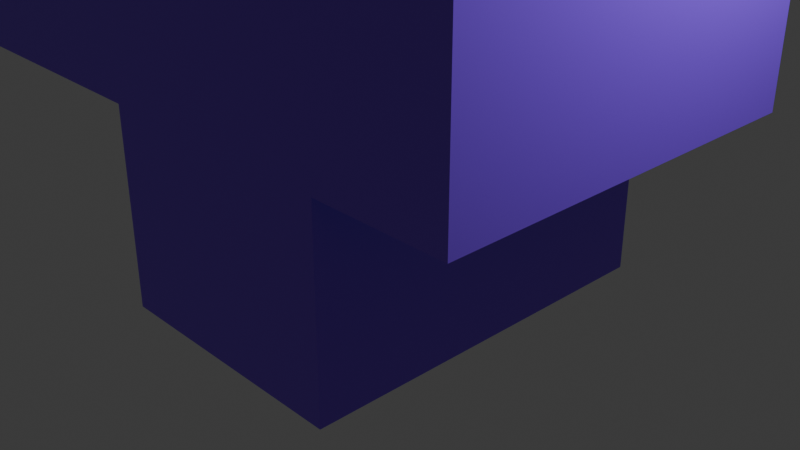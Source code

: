 # Source: four.blend  (saved by Blender 4.5.90; exported with 4.5.12 LTS)
import bpy
from mathutils import Matrix  # noqa: F401  (used for matrix-valued properties, if any)

bpy.ops.wm.read_factory_settings(use_empty=True)
scene = bpy.context.scene
scene.name = 'Scene'

# ---- collections
col_collection = bpy.data.collections.new('Collection'); scene.collection.children.link(col_collection)

# ---- materials (node trees are filled in below, after node groups)
mat_material = bpy.data.materials.new('Material')
mat_material.alpha_threshold = 0.0
mat_material.roughness = 0.5
mat_material.line_color = (0.0, 0.0, 0.0, 1.0)

# ---- material node trees
mat_material.use_nodes = True; mat_material.node_tree.nodes.clear()
_N = mat_material.node_tree.nodes; _L = mat_material.node_tree.links
n0 = _N.new('ShaderNodeOutputMaterial'); n0.name = 'Material Output'; n0.location = (300, 300)
n1 = _N.new('ShaderNodeBsdfPrincipled'); n1.name = 'Principled BSDF'; n1.location = (10, 300)
n1.inputs[0].default_value = (0.2622, 0.08438, 1.0, 1.0)
n1.inputs[3].default_value = 1.45
_L.new(n1.outputs[0], n0.inputs[0])
n0.is_active_output = True

# ---- world
world_world = bpy.data.worlds.new('World'); scene.world = world_world
world_world.use_nodes = True; world_world.node_tree.nodes.clear()
_N = world_world.node_tree.nodes; _L = world_world.node_tree.links
n0 = _N.new('ShaderNodeOutputWorld'); n0.name = 'World Output'; n0.location = (300, 300)
n1 = _N.new('ShaderNodeBackground'); n1.name = 'Background'; n1.location = (10, 300)
n1.inputs[0].default_value = (0.05088, 0.05088, 0.05088, 1.0)
_L.new(n1.outputs[0], n0.inputs[0])
n0.is_active_output = True
world_world.color = (0.05088, 0.05088, 0.05088)
world_world.sun_shadow_jitter_overblur = 0.0

# ---- cameras
cam_camera = bpy.data.cameras.new('Camera')
cam_camera.clip_end = 100.0
cam_camera.ortho_scale = 7.314

# ---- lights
light_light = bpy.data.lights.new('Light', 'POINT')
light_light.energy = 1000.0
light_light.shadow_soft_size = 0.1

# ---- meshes
me_object_8 = bpy.data.meshes.new('Object_8')
me_object_8.from_pydata([(-17.39, 11.31, 0.0), (-11.79, 4.656, 0.0), (-11.79, 7.973, 0.0), (-14.75, 11.45, 0.0), (-11.79, 11.45, 0.0), (-11.79, 13.84, 0.0), (-17.39, 13.84, 0.0), (-9.113, 11.45, 0.0), (-7.725, 11.45, 0.0), (-7.725, 13.84, 0.0), (-9.113, 13.84, 0.0), (-11.79, 15.91, 0.0), (-9.113, 15.91, 0.0), (-9.113, 4.656, 0.0), (-9.113, 15.91, -4.0), (-11.79, 15.91, -4.0), (-11.79, 4.656, -4.0), (-9.113, 4.656, -4.0), (-17.39, 13.84, -4.0), (-17.39, 11.31, -4.0), (-7.725, 11.45, -4.0), (-7.725, 13.84, -4.0), (-14.75, 11.45, -4.0), (-11.79, 7.973, -4.0), (-11.79, 13.84, -4.0), (-11.79, 11.45, -4.0), (-9.113, 11.45, -4.0), (-9.113, 13.84, -4.0), (-7.725, 13.84, 0.0), (-7.725, 13.84, 0.0), (-7.725, 11.45, 0.0), (-7.725, 11.45, 0.0), (-9.113, 13.84, 0.0), (-9.113, 13.84, 0.0), (-9.113, 11.45, 0.0), (-9.113, 11.45, 0.0), (-9.113, 15.91, 0.0), (-9.113, 15.91, 0.0), (-9.113, 4.656, 0.0), (-9.113, 4.656, 0.0), (-7.725, 11.45, -4.0), (-7.725, 11.45, -4.0), (-7.725, 13.84, -4.0), (-7.725, 13.84, -4.0), (-11.79, 13.84, 0.0), (-11.79, 13.84, 0.0), (-11.79, 4.656, 0.0), (-11.79, 4.656, 0.0), (-11.79, 7.973, 0.0), (-11.79, 7.973, 0.0), (-11.79, 11.45, 0.0), (-11.79, 11.45, 0.0), (-11.79, 15.91, 0.0), (-11.79, 15.91, 0.0), (-17.39, 13.84, 0.0), (-17.39, 13.84, 0.0), (-17.39, 11.31, 0.0), (-11.79, 11.45, -4.0), (-11.79, 11.45, -4.0), (-11.79, 13.84, -4.0), (-11.79, 13.84, -4.0), (-11.79, 7.973, -4.0), (-11.79, 7.973, -4.0), (-11.79, 15.91, -4.0), (-11.79, 15.91, -4.0), (-11.79, 4.656, -4.0), (-11.79, 4.656, -4.0), (-14.75, 11.45, 0.0), (-14.75, 11.45, 0.0), (-9.113, 13.84, -4.0), (-9.113, 13.84, -4.0), (-9.113, 11.45, -4.0), (-9.113, 11.45, -4.0), (-9.113, 15.91, -4.0), (-9.113, 15.91, -4.0), (-9.113, 4.656, -4.0), (-9.113, 4.656, -4.0), (-17.39, 13.84, -4.0), (-17.39, 13.84, -4.0), (-17.39, 11.31, -4.0), (-14.75, 11.45, -4.0), (-14.75, 11.45, -4.0)], [], [(0, 1, 2), (0, 2, 3), (4, 5, 3), (5, 6, 3), (0, 3, 6), (7, 8, 9), (7, 9, 10), (11, 5, 10), (12, 11, 10), (7, 10, 5), (5, 4, 7), (4, 2, 7), (13, 7, 2), (13, 2, 1), (36, 14, 15), (36, 15, 52), (46, 16, 17), (46, 17, 38), (56, 18, 19), (54, 18, 56), (30, 20, 21), (30, 21, 28), (77, 22, 79), (22, 23, 79), (65, 79, 23), (77, 24, 22), (25, 22, 24), (40, 26, 27), (40, 27, 42), (25, 24, 27), (73, 27, 24), (63, 73, 24), (27, 26, 25), (23, 25, 26), (26, 75, 23), (65, 23, 75), (47, 56, 19), (47, 19, 66), (59, 78, 55), (59, 55, 44), (61, 80, 67), (61, 67, 48), (50, 68, 81), (50, 81, 57), (60, 45, 53), (60, 53, 64), (62, 49, 51), (62, 51, 58), (32, 29, 43), (32, 43, 69), (31, 34, 71), (31, 71, 41), (74, 37, 33), (74, 33, 70), (72, 35, 39), (72, 39, 76)])
me_object_8.polygons.foreach_set('use_smooth', [0, 0, 0, 0, 0, 0, 0, 0, 0, 0, 0, 0, 0, 0, 0, 0, 0, 0, 1, 1, 0, 0, 0, 0, 0, 0, 0, 0, 0, 0, 0, 0, 0, 0, 0, 0, 1, 1, 0, 0, 0, 1, 0, 0, 0, 0, 0, 0, 0, 0, 0, 0, 0, 0, 0, 0])
_ca = me_object_8.color_attributes.new('Color', 'FLOAT_COLOR', 'POINT')
_ca.data.foreach_set('color', [0.2622, 0.08438, 1.0, 1.0, 0.2622, 0.08438, 1.0, 1.0, 0.2622, 0.08438, 1.0, 1.0, 0.2622, 0.08438, 1.0, 1.0, 0.2622, 0.08438, 1.0, 1.0, 0.2622, 0.08438, 1.0, 1.0, 0.2622, 0.08438, 1.0, 1.0, 0.2622, 0.08438, 1.0, 1.0, 0.2623, 0.08438, 1.0, 1.0, 0.2622, 0.08438, 1.0, 1.0, 0.2622, 0.08438, 1.0, 1.0, 0.2622, 0.08438, 1.0, 1.0, 0.2622, 0.08438, 1.0, 1.0, 0.2622, 0.08438, 1.0, 1.0, 0.2622, 0.08438, 1.0, 1.0, 0.2622, 0.08438, 1.0, 1.0, 0.2622, 0.08438, 1.0, 1.0, 0.2622, 0.08438, 1.0, 1.0, 0.2622, 0.08438, 1.0, 1.0, 0.2622, 0.08438, 1.0, 1.0, 0.2622, 0.08438, 1.0, 1.0, 0.2622, 0.08438, 1.0, 1.0, 0.2622, 0.08438, 1.0, 1.0, 0.2622, 0.08438, 1.0, 1.0, 0.2622, 0.08438, 1.0, 1.0, 0.2622, 0.08438, 1.0, 1.0, 0.2622, 0.08438, 1.0, 1.0, 0.2622, 0.08438, 1.0, 1.0, 0.2622, 0.08438, 1.0, 1.0, 0.2622, 0.08438, 1.0, 1.0, 0.2623, 0.08438, 1.0, 1.0, 0.2623, 0.08438, 1.0, 1.0, 0.2622, 0.08438, 1.0, 1.0, 0.2622, 0.08438, 1.0, 1.0, 0.2622, 0.08438, 1.0, 1.0, 0.2622, 0.08438, 1.0, 1.0, 0.2622, 0.08438, 1.0, 1.0, 0.2622, 0.08438, 1.0, 1.0, 0.2622, 0.08438, 1.0, 1.0, 0.2622, 0.08438, 1.0, 1.0, 0.2622, 0.08438, 1.0, 1.0, 0.2622, 0.08438, 1.0, 1.0, 0.2622, 0.08438, 1.0, 1.0, 0.2622, 0.08438, 1.0, 1.0, 0.2622, 0.08438, 1.0, 1.0, 0.2622, 0.08438, 1.0, 1.0, 0.2622, 0.08438, 1.0, 1.0, 0.2622, 0.08438, 1.0, 1.0, 0.2622, 0.08438, 1.0, 1.0, 0.2622, 0.08438, 1.0, 1.0, 0.2622, 0.08438, 1.0, 1.0, 0.2622, 0.08438, 1.0, 1.0, 0.2622, 0.08438, 1.0, 1.0, 0.2622, 0.08438, 1.0, 1.0, 0.2622, 0.08438, 1.0, 1.0, 0.2622, 0.08438, 1.0, 1.0, 0.2622, 0.08438, 1.0, 1.0, 0.2622, 0.08438, 1.0, 1.0, 0.2622, 0.08438, 1.0, 1.0, 0.2622, 0.08438, 1.0, 1.0, 0.2622, 0.08438, 1.0, 1.0, 0.2622, 0.08438, 1.0, 1.0, 0.2622, 0.08438, 1.0, 1.0, 0.2622, 0.08438, 1.0, 1.0, 0.2622, 0.08438, 1.0, 1.0, 0.2622, 0.08438, 1.0, 1.0, 0.2622, 0.08438, 1.0, 1.0, 0.2622, 0.08438, 1.0, 1.0, 0.2622, 0.08438, 1.0, 1.0, 0.2622, 0.08438, 1.0, 1.0, 0.2622, 0.08438, 1.0, 1.0, 0.2622, 0.08438, 1.0, 1.0, 0.2622, 0.08438, 1.0, 1.0, 0.2622, 0.08438, 1.0, 1.0, 0.2622, 0.08438, 1.0, 1.0, 0.2622, 0.08438, 1.0, 1.0, 0.2622, 0.08438, 1.0, 1.0, 0.2622, 0.08438, 1.0, 1.0, 0.2622, 0.08438, 1.0, 1.0, 0.2622, 0.08438, 1.0, 1.0, 0.2622, 0.08438, 1.0, 1.0, 0.2622, 0.08438, 1.0, 1.0])
me_object_8.materials.append(mat_material)
me_object_8.update()
me_object_8.normals_split_custom_set([tuple(v) for v in zip(*[iter([0.0, 0.0, 1.0, 0.0, 0.0, 1.0, 0.0, 0.0, 1.0, 0.0, 0.0, 1.0, 0.0, 0.0, 1.0, 0.0, 0.0, 1.0, 0.0, 0.0, 1.0, 0.0, 0.0, 1.0, 0.0, 0.0, 1.0, 0.0, 0.0, 1.0, 0.0, 0.0, 1.0, 0.0, 0.0, 1.0, 0.0, 0.0, 1.0, 0.0, 0.0, 1.0, 0.0, 0.0, 1.0, 0.0, 0.0, 1.0, 0.0, 0.0, 1.0, 0.0, 0.0, 1.0, 0.0, 0.0, 1.0, 0.0, 0.0, 1.0, 0.0, 0.0, 1.0, 0.0, 0.0, 1.0, 0.0, 0.0, 1.0, 0.0, 0.0, 1.0, 0.0, 0.0, 1.0, 0.0, 0.0, 1.0, 0.0, 0.0, 1.0, 0.0, 0.0, 1.0, 0.0, 0.0, 1.0, 0.0, 0.0, 1.0, 0.0, 0.0, 1.0, 0.0, 0.0, 1.0, 0.0, 0.0, 1.0, 0.0, 0.0, 1.0, 0.0, 0.0, 1.0, 0.0, 0.0, 1.0, 0.0, 0.0, 1.0, 0.0, 0.0, 1.0, 0.0, 0.0, 1.0, 0.0, 0.0, 1.0, 0.0, 0.0, 1.0, 0.0, 0.0, 1.0, 0.0, 1.0, 0.0, 0.0, 1.0, 0.0, 0.0, 1.0, 0.0, 0.0, 1.0, 0.0, 0.0, 1.0, 0.0, 0.0, 1.0, 0.0, 0.0, -1.0, 0.0, 0.0, -1.0, 0.0, 0.0, -1.0, 0.0, 0.0, -1.0, 0.0, 0.0, -1.0, 0.0, 0.0, -1.0, 0.0, -0.9022, -0.4314, 8.405e-09, -1.0, 0.0, 0.0, -0.8165, -0.5773, 0.0, -1.0, 0.0, 0.0, -1.0, 0.0, 0.0, -0.9022, -0.4314, 8.405e-09, 1.0, 0.0, 0.0, 1.0, 0.0, 0.0, 1.0, 0.0, 0.0, 1.0, 0.0, 0.0, 1.0, 0.0, 0.0, 1.0, 0.0, 0.0, 0.0, 0.0, -1.0, 0.0, 0.0, -1.0, 0.0, 0.0, -1.0, 0.0, 0.0, -1.0, 0.0, 0.0, -1.0, 0.0, 0.0, -1.0, 0.0, 0.0, -1.0, 0.0, 0.0, -1.0, 0.0, 0.0, -1.0, 0.0, 0.0, -1.0, 0.0, 0.0, -1.0, 0.0, 0.0, -1.0, 0.0, 0.0, -1.0, 0.0, 0.0, -1.0, 0.0, 0.0, -1.0, 0.0, 0.0, -1.0, 0.0, 0.0, -1.0, 0.0, 0.0, -1.0, 0.0, 0.0, -1.0, 0.0, 0.0, -1.0, 0.0, 0.0, -1.0, 0.0, 0.0, -1.0, 0.0, 0.0, -1.0, 0.0, 0.0, -1.0, 0.0, 0.0, -1.0, 0.0, 0.0, -1.0, 0.0, 0.0, -1.0, 0.0, 0.0, -1.0, 0.0, 0.0, -1.0, 0.0, 0.0, -1.0, 0.0, 0.0, -1.0, 0.0, 0.0, -1.0, 0.0, 0.0, -1.0, 0.0, 0.0, -1.0, 0.0, 0.0, -1.0, 0.0, 0.0, -1.0, 0.0, 0.0, -1.0, 0.0, 0.0, -1.0, 0.0, 0.0, -1.0, 0.0, 0.0, -1.0, 0.0, 0.0, -1.0, 0.0, 0.0, -1.0, -0.7652, -0.6438, 0.0, -0.9022, -0.4314, 8.405e-09, -0.8165, -0.5773, 0.0, -0.7652, -0.6438, 0.0, -0.8165, -0.5773, 0.0, -0.7652, -0.6438, 0.0, 0.0, 1.0, 0.0, 0.0, 1.0, 0.0, 0.0, 1.0, 0.0, 0.0, 1.0, 0.0, 0.0, 1.0, 0.0, 0.0, 1.0, 0.0, 0.762, 0.6475, 0.0, 0.762, 0.6475, 0.0, 0.762, 0.6475, 0.0, 0.762, 0.6475, 0.0, 0.762, 0.6475, 0.0, 0.762, 0.6475, 0.0, 0.0, -1.0, 0.0, 0.0, -1.0, 0.0, 0.0, -1.0, 0.0, 0.0, -1.0, 0.0, 0.0, -1.0, 0.0, 0.0, -1.0, 0.0, -1.0, 0.0, 0.0, -1.0, 0.0, 0.0, -1.0, 0.0, 0.0, -1.0, 0.0, 0.0, -1.0, 0.0, 0.0, -1.0, 0.0, 0.0, -1.0, 0.0, 0.0, -1.0, 0.0, 0.0, -1.0, 0.0, 0.0, -1.0, 0.0, 0.0, -1.0, 0.0, 0.0, -1.0, 0.0, 0.0, 0.0, 1.0, 0.0, 0.0, 1.0, 0.0, 0.0, 1.0, 0.0, 0.0, 1.0, 0.0, 0.0, 1.0, 0.0, 0.0, 1.0, 0.0, 0.0, -1.0, 0.0, 0.0, -1.0, 0.0, 0.0, -1.0, 0.0, 0.0, -1.0, 0.0, 0.0, -1.0, 0.0, 0.0, -1.0, 0.0, 1.0, 0.0, 0.0, 1.0, 0.0, 0.0, 1.0, 0.0, 0.0, 1.0, 0.0, 0.0, 1.0, 0.0, 0.0, 1.0, 0.0, 0.0, 1.0, 0.0, 0.0, 1.0, 0.0, 0.0, 1.0, 0.0, 0.0, 1.0, 0.0, 0.0, 1.0, 0.0, 0.0, 1.0, 0.0, 0.0])] * 3)])

# ---- objects
ob_sketchfab_model = bpy.data.objects.new('Sketchfab_model', None)
ob_tinker_obj_cleaner_materialmerger_gles = bpy.data.objects.new('tinker.obj.cleaner.materialmerger.gles', None)
ob_object_10 = bpy.data.objects.new('Object_10', me_object_8)
ob_light = bpy.data.objects.new('Light', light_light)
ob_camera = bpy.data.objects.new('Camera', cam_camera)

# ---- transforms, parenting, visibility, modifiers, constraints
ob_sketchfab_model.location = (0.0, 0.0, 0.0)
ob_sketchfab_model.rotation_mode = 'QUATERNION'
ob_sketchfab_model.rotation_quaternion = (0.7071, -0.7071, 0.0, 0.0)
ob_sketchfab_model.empty_display_size = 0.001
ob_tinker_obj_cleaner_materialmerger_gles.parent = ob_sketchfab_model
ob_tinker_obj_cleaner_materialmerger_gles.location = (0.0, 0.0, 0.0)
ob_tinker_obj_cleaner_materialmerger_gles.rotation_mode = 'QUATERNION'
ob_tinker_obj_cleaner_materialmerger_gles.rotation_quaternion = (1.0, 0.0, 0.0, 0.0)
ob_tinker_obj_cleaner_materialmerger_gles.empty_display_size = 0.001
ob_object_10.parent = ob_tinker_obj_cleaner_materialmerger_gles
ob_object_10.location = (10.72, -15.39, 1.61)
ob_object_10.rotation_mode = 'QUATERNION'
ob_object_10.rotation_quaternion = (1.0, 0.0, 0.0, 0.0)
ob_light.location = (4.076, 1.005, 5.904)
ob_light.rotation_euler = (0.6503, 0.05522, 1.866)
ob_light.lock_rotations_4d = False
ob_light.empty_display_type = 'ARROWS'
ob_light.color = (0.0, 0.0, 0.0, 0.0)
ob_light.lineart.crease_threshold = 0.0
ob_camera.location = (7.359, -6.926, 4.958)
ob_camera.rotation_euler = (1.109, 0.0, 0.8149)
ob_camera.lock_rotations_4d = False
ob_camera.empty_display_type = 'ARROWS'
ob_camera.color = (0.0, 0.0, 0.0, 0.0)
ob_camera.display_type = 'WIRE'
ob_camera.lineart.crease_threshold = 0.0

# ---- collection membership
scene.collection.objects.link(ob_sketchfab_model)
scene.collection.objects.link(ob_tinker_obj_cleaner_materialmerger_gles)
scene.collection.objects.link(ob_object_10)
col_collection.objects.link(ob_light)
col_collection.objects.link(ob_camera)

# ---- scene / render settings (as saved in the file)
scene.camera = ob_camera
scene.frame_start = 1; scene.frame_end = 250; scene.frame_set(1)
scene.render.engine = 'BLENDER_EEVEE_NEXT'
bpy.context.view_layer.update()
